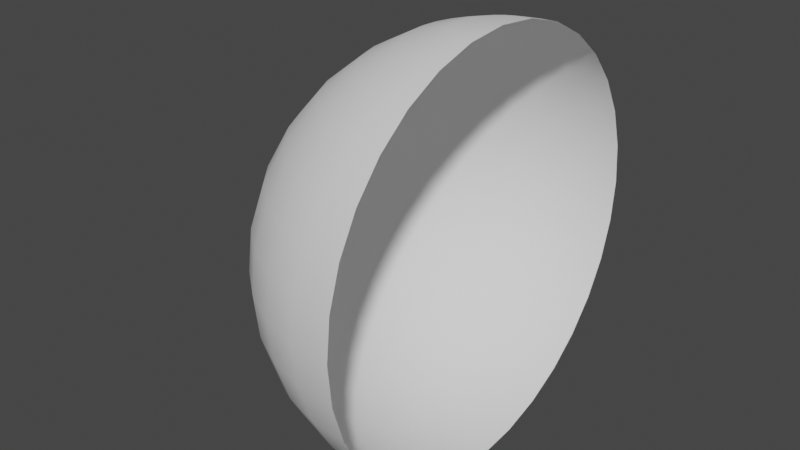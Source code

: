 # Source: Background.blend  (saved by Blender 2.90.8; exported with 4.5.12 LTS)
import bpy
from mathutils import Matrix  # noqa: F401  (used for matrix-valued properties, if any)

bpy.ops.wm.read_factory_settings(use_empty=True)
scene = bpy.context.scene
scene.name = 'Scene'

# ---- collections
col_collection = bpy.data.collections.new('Collection'); scene.collection.children.link(col_collection)

# ---- world
world_world = bpy.data.worlds.new('World'); scene.world = world_world
world_world.use_nodes = True; world_world.node_tree.nodes.clear()
_N = world_world.node_tree.nodes; _L = world_world.node_tree.links
n0 = _N.new('ShaderNodeOutputWorld'); n0.name = 'World Output'; n0.location = (300, 300)
n1 = _N.new('ShaderNodeBackground'); n1.name = 'Background'; n1.location = (10, 300)
n1.inputs[0].default_value = (0.05088, 0.05088, 0.05088, 1.0)
_L.new(n1.outputs[0], n0.inputs[0])
n0.is_active_output = True
world_world.color = (0.05088, 0.05088, 0.05088)
world_world.use_sun_shadow = False
world_world.sun_shadow_jitter_overblur = 0.0

# ---- meshes
me_sphere = bpy.data.meshes.new('Sphere')
me_sphere.from_pydata([(0.0, 8.639, 43.43), (0.0, 16.95, 40.91), (0.0, 24.6, 36.82), (0.0, 31.31, 31.31), (0.0, 36.82, 24.6), (0.0, 40.91, 16.95), (0.0, 43.43, 8.639), (0.0, 44.28, 3.343e-06), (0.0, 43.43, -8.639), (0.0, 24.6, -36.82), (0.0, -1.443e-05, -44.28), (-3.194e-07, -8.639, 43.43), (1.825e-06, -16.95, 40.91), (1.165e-06, -24.6, 36.82), (-1.144e-06, -31.31, 31.31), (-3.784e-06, -36.82, 24.6), (2.815e-06, -40.91, 16.95), (-3.784e-06, -43.43, 8.639), (-4.444e-06, -44.28, 3.343e-06), (-3.784e-06, -43.43, -8.639), (2.815e-06, -40.91, -16.95), (-3.784e-06, -36.82, -24.6), (-1.144e-06, -31.31, -31.31), (-4.844e-07, -24.6, -36.82), (1.755e-07, -16.95, -40.91), (1.755e-07, -8.639, -43.43), (-1.685, -8.473, 43.43), (-3.306, -16.62, 40.91), (-4.8, -24.13, 36.82), (-6.109, -30.71, 31.31), (-7.183, -36.11, 24.6), (-7.982, -40.13, 16.95), (-8.473, -42.6, 8.639), (-8.639, -43.43, 3.343e-06), (-8.473, -42.6, -8.639), (-7.982, -40.13, -16.95), (-7.183, -36.11, -24.6), (-6.109, -30.71, -31.31), (-4.8, -24.13, -36.82), (-3.306, -16.62, -40.91), (-1.685, -8.473, -43.43), (-3.306, -7.982, 43.43), (-6.485, -15.66, 40.91), (-9.415, -22.73, 36.82), (-11.98, -28.93, 31.31), (-14.09, -34.02, 24.6), (-15.66, -37.8, 16.95), (-16.62, -40.13, 8.639), (-16.95, -40.91, 3.343e-06), (-16.62, -40.13, -8.639), (-15.66, -37.8, -16.95), (-14.09, -34.02, -24.6), (-11.98, -28.93, -31.31), (-9.415, -22.73, -36.82), (-6.485, -15.66, -40.91), (-3.306, -7.982, -43.43), (-4.8, -7.183, 43.43), (-9.415, -14.09, 40.91), (-13.67, -20.46, 36.82), (-17.4, -26.04, 31.31), (-20.46, -30.62, 24.6), (-22.73, -34.02, 16.95), (-24.13, -36.11, 8.639), (-24.6, -36.82, 3.343e-06), (-24.13, -36.11, -8.639), (-22.73, -34.02, -16.95), (-20.46, -30.62, -24.6), (-17.4, -26.04, -31.31), (-13.67, -20.46, -36.82), (-9.415, -14.09, -40.91), (-4.8, -7.183, -43.43), (-1.02e-05, -2.463e-05, 44.28), (-6.109, -6.109, 43.43), (-11.98, -11.98, 40.91), (-17.4, -17.4, 36.82), (-22.14, -22.14, 31.31), (-26.04, -26.04, 24.6), (-28.93, -28.93, 16.95), (-30.71, -30.71, 8.639), (-31.31, -31.31, 3.343e-06), (-30.71, -30.71, -8.639), (-28.93, -28.93, -16.95), (-26.04, -26.04, -24.6), (-22.14, -22.14, -31.31), (-17.4, -17.4, -36.82), (-11.98, -11.98, -40.91), (-6.109, -6.109, -43.43), (-7.183, -4.8, 43.43), (-14.09, -9.415, 40.91), (-20.46, -13.67, 36.82), (-26.04, -17.4, 31.31), (-30.62, -20.46, 24.6), (-34.02, -22.73, 16.95), (-36.11, -24.13, 8.639), (-36.82, -24.6, 3.343e-06), (-36.11, -24.13, -8.639), (-34.02, -22.73, -16.95), (-30.62, -20.46, -24.6), (-26.04, -17.4, -31.31), (-20.46, -13.67, -36.82), (-14.09, -9.415, -40.91), (-7.183, -4.8, -43.43), (-7.982, -3.306, 43.43), (-15.66, -6.485, 40.91), (-22.73, -9.415, 36.82), (-28.93, -11.98, 31.31), (-34.02, -14.09, 24.6), (-37.8, -15.66, 16.95), (-40.13, -16.62, 8.639), (-40.91, -16.95, 3.343e-06), (-40.13, -16.62, -8.639), (-37.8, -15.66, -16.95), (-34.02, -14.09, -24.6), (-28.93, -11.98, -31.31), (-22.73, -9.415, -36.82), (-15.66, -6.485, -40.91), (-7.982, -3.306, -43.43), (-8.473, -1.685, 43.43), (-16.62, -3.306, 40.91), (-24.13, -4.8, 36.82), (-30.71, -6.109, 31.31), (-36.11, -7.183, 24.6), (-40.13, -7.982, 16.95), (-42.6, -8.473, 8.639), (-43.43, -8.639, 3.343e-06), (-42.6, -8.473, -8.639), (-40.13, -7.982, -16.95), (-36.11, -7.183, -24.6), (-30.71, -6.109, -31.31), (-24.13, -4.8, -36.82), (-16.62, -3.306, -40.91), (-8.473, -1.685, -43.43), (-8.639, -1.38e-05, 43.43), (-16.95, -1.249e-05, 40.91), (-24.6, -1.249e-05, 36.82), (-31.31, -8.196e-06, 31.31), (-36.82, -6.216e-06, 24.6), (-40.91, -1.413e-05, 16.95), (-43.43, -4.237e-06, 8.639), (-44.28, -6.216e-06, 3.343e-06), (-43.43, -4.237e-06, -8.639), (-40.91, -1.413e-05, -16.95), (-36.82, -6.216e-06, -24.6), (-31.31, -8.196e-06, -31.31), (-24.6, -1.15e-05, -36.82), (-16.95, -1.117e-05, -40.91), (-8.639, -1.397e-05, -43.43), (-8.473, 1.685, 43.43), (-16.62, 3.306, 40.91), (-24.13, 4.8, 36.82), (-30.71, 6.109, 31.31), (-36.11, 7.183, 24.6), (-40.13, 7.982, 16.95), (-42.6, 8.473, 8.639), (-43.43, 8.639, 3.343e-06), (-42.6, 8.473, -8.639), (-40.13, 7.982, -16.95), (-36.11, 7.183, -24.6), (-30.71, 6.109, -31.31), (-24.13, 4.8, -36.82), (-16.62, 3.306, -40.91), (-8.473, 1.685, -43.43), (-7.982, 3.306, 43.43), (-15.66, 6.485, 40.91), (-22.73, 9.415, 36.82), (-28.93, 11.98, 31.31), (-34.02, 14.09, 24.6), (-37.8, 15.66, 16.95), (-40.13, 16.62, 8.639), (-40.91, 16.95, 3.343e-06), (-40.13, 16.62, -8.639), (-37.8, 15.66, -16.95), (-34.02, 14.09, -24.6), (-28.93, 11.98, -31.31), (-22.73, 9.415, -36.82), (-15.66, 6.485, -40.91), (-7.982, 3.306, -43.43), (-7.183, 4.8, 43.43), (-14.09, 9.415, 40.91), (-20.46, 13.67, 36.82), (-26.04, 17.4, 31.31), (-30.62, 20.46, 24.6), (-34.02, 22.73, 16.95), (-36.11, 24.13, 8.639), (-36.82, 24.6, 3.343e-06), (-36.11, 24.13, -8.639), (-34.02, 22.73, -16.95), (-30.62, 20.46, -24.6), (-26.04, 17.4, -31.31), (-20.46, 13.67, -36.82), (-14.09, 9.415, -40.91), (-7.183, 4.8, -43.43), (-6.109, 6.109, 43.43), (-11.98, 11.98, 40.91), (-17.4, 17.4, 36.82), (-22.14, 22.14, 31.31), (-26.04, 26.04, 24.6), (-28.93, 28.93, 16.95), (-30.71, 30.71, 8.639), (-31.31, 31.31, 3.343e-06), (-30.71, 30.71, -8.639), (-28.93, 28.93, -16.95), (-26.04, 26.04, -24.6), (-22.14, 22.14, -31.31), (-17.4, 17.4, -36.82), (-11.98, 11.98, -40.91), (-6.109, 6.109, -43.43), (-4.8, 7.183, 43.43), (-9.415, 14.09, 40.91), (-13.67, 20.46, 36.82), (-17.4, 26.04, 31.31), (-20.46, 30.62, 24.6), (-22.73, 34.02, 16.95), (-24.13, 36.11, 8.639), (-24.6, 36.82, 3.343e-06), (-24.13, 36.11, -8.639), (-22.73, 34.02, -16.95), (-20.46, 30.62, -24.6), (-17.4, 26.04, -31.31), (-13.67, 20.46, -36.82), (-9.415, 14.09, -40.91), (-4.8, 7.183, -43.43), (-3.306, 7.982, 43.43), (-6.485, 15.66, 40.91), (-9.415, 22.73, 36.82), (-11.98, 28.93, 31.31), (-14.09, 34.02, 24.6), (-15.66, 37.8, 16.95), (-16.62, 40.13, 8.639), (-16.95, 40.91, 3.343e-06), (-16.62, 40.13, -8.639), (-15.66, 37.8, -16.95), (-14.09, 34.02, -24.6), (-11.98, 28.93, -31.31), (-9.415, 22.73, -36.82), (-6.485, 15.66, -40.91), (-3.306, 7.982, -43.43), (-1.685, 8.473, 43.43), (-3.306, 16.62, 40.91), (-4.8, 24.13, 36.82), (-6.109, 30.71, 31.31), (-7.183, 36.11, 24.6), (-7.982, 40.13, 16.95), (-8.473, 42.6, 8.639), (-8.639, 43.43, 3.343e-06), (-8.473, 42.6, -8.639), (-7.982, 40.13, -16.95), (-7.183, 36.11, -24.6), (-6.109, 30.71, -31.31), (-4.8, 24.13, -36.82), (-3.306, 16.62, -40.91), (-1.685, 8.473, -43.43), (2.815e-06, 40.91, -16.95), (1.205e-05, 36.82, -24.6), (6.774e-06, 31.31, -31.31), (3.475e-06, 16.95, -40.91), (6.705e-07, 8.639, -43.43)], [], [(10, 40, 25), (19, 34, 33, 18), (12, 27, 26, 11), (20, 35, 34, 19), (13, 28, 27, 12), (21, 36, 35, 20), (14, 29, 28, 13), (22, 37, 36, 21), (15, 30, 29, 14), (23, 38, 37, 22), (16, 31, 30, 15), (24, 39, 38, 23), (17, 32, 31, 16), (25, 40, 39, 24), (18, 33, 32, 17), (11, 26, 71), (38, 53, 52, 37), (31, 46, 45, 30), (39, 54, 53, 38), (32, 47, 46, 31), (40, 55, 54, 39), (33, 48, 47, 32), (26, 41, 71), (10, 55, 40), (34, 49, 48, 33), (27, 42, 41, 26), (35, 50, 49, 34), (28, 43, 42, 27), (36, 51, 50, 35), (29, 44, 43, 28), (37, 52, 51, 36), (30, 45, 44, 29), (42, 57, 56, 41), (50, 65, 64, 49), (43, 58, 57, 42), (51, 66, 65, 50), (44, 59, 58, 43), (52, 67, 66, 51), (45, 60, 59, 44), (53, 68, 67, 52), (46, 61, 60, 45), (54, 69, 68, 53), (47, 62, 61, 46), (55, 70, 69, 54), (48, 63, 62, 47), (41, 56, 71), (10, 70, 55), (49, 64, 63, 48), (61, 77, 76, 60), (69, 85, 84, 68), (62, 78, 77, 61), (70, 86, 85, 69), (63, 79, 78, 62), (56, 72, 71), (10, 86, 70), (64, 80, 79, 63), (57, 73, 72, 56), (65, 81, 80, 64), (58, 74, 73, 57), (66, 82, 81, 65), (59, 75, 74, 58), (67, 83, 82, 66), (60, 76, 75, 59), (68, 84, 83, 67), (81, 96, 95, 80), (74, 89, 88, 73), (82, 97, 96, 81), (75, 90, 89, 74), (83, 98, 97, 82), (76, 91, 90, 75), (84, 99, 98, 83), (77, 92, 91, 76), (85, 100, 99, 84), (78, 93, 92, 77), (86, 101, 100, 85), (79, 94, 93, 78), (72, 87, 71), (10, 101, 86), (80, 95, 94, 79), (73, 88, 87, 72), (100, 115, 114, 99), (93, 108, 107, 92), (101, 116, 115, 100), (94, 109, 108, 93), (87, 102, 71), (10, 116, 101), (95, 110, 109, 94), (88, 103, 102, 87), (96, 111, 110, 95), (89, 104, 103, 88), (97, 112, 111, 96), (90, 105, 104, 89), (98, 113, 112, 97), (91, 106, 105, 90), (99, 114, 113, 98), (92, 107, 106, 91), (104, 119, 118, 103), (112, 127, 126, 111), (105, 120, 119, 104), (113, 128, 127, 112), (106, 121, 120, 105), (114, 129, 128, 113), (107, 122, 121, 106), (115, 130, 129, 114), (108, 123, 122, 107), (116, 131, 130, 115), (109, 124, 123, 108), (102, 117, 71), (10, 131, 116), (110, 125, 124, 109), (103, 118, 117, 102), (111, 126, 125, 110), (123, 138, 137, 122), (131, 146, 145, 130), (124, 139, 138, 123), (117, 132, 71), (10, 146, 131), (125, 140, 139, 124), (118, 133, 132, 117), (126, 141, 140, 125), (119, 134, 133, 118), (127, 142, 141, 126), (120, 135, 134, 119), (128, 143, 142, 127), (121, 136, 135, 120), (129, 144, 143, 128), (122, 137, 136, 121), (130, 145, 144, 129), (142, 157, 156, 141), (135, 150, 149, 134), (143, 158, 157, 142), (136, 151, 150, 135), (144, 159, 158, 143), (137, 152, 151, 136), (145, 160, 159, 144), (138, 153, 152, 137), (146, 161, 160, 145), (139, 154, 153, 138), (132, 147, 71), (10, 161, 146), (140, 155, 154, 139), (133, 148, 147, 132), (141, 156, 155, 140), (134, 149, 148, 133), (161, 176, 175, 160), (154, 169, 168, 153), (147, 162, 71), (10, 176, 161), (155, 170, 169, 154), (148, 163, 162, 147), (156, 171, 170, 155), (149, 164, 163, 148), (157, 172, 171, 156), (150, 165, 164, 149), (158, 173, 172, 157), (151, 166, 165, 150), (159, 174, 173, 158), (152, 167, 166, 151), (160, 175, 174, 159), (153, 168, 167, 152), (173, 188, 187, 172), (166, 181, 180, 165), (174, 189, 188, 173), (167, 182, 181, 166), (175, 190, 189, 174), (168, 183, 182, 167), (176, 191, 190, 175), (169, 184, 183, 168), (162, 177, 71), (10, 191, 176), (170, 185, 184, 169), (163, 178, 177, 162), (171, 186, 185, 170), (164, 179, 178, 163), (172, 187, 186, 171), (165, 180, 179, 164), (177, 192, 71), (10, 206, 191), (185, 200, 199, 184), (178, 193, 192, 177), (186, 201, 200, 185), (179, 194, 193, 178), (187, 202, 201, 186), (180, 195, 194, 179), (188, 203, 202, 187), (181, 196, 195, 180), (189, 204, 203, 188), (182, 197, 196, 181), (190, 205, 204, 189), (183, 198, 197, 182), (191, 206, 205, 190), (184, 199, 198, 183), (196, 211, 210, 195), (204, 219, 218, 203), (197, 212, 211, 196), (205, 220, 219, 204), (198, 213, 212, 197), (206, 221, 220, 205), (199, 214, 213, 198), (192, 207, 71), (10, 221, 206), (200, 215, 214, 199), (193, 208, 207, 192), (201, 216, 215, 200), (194, 209, 208, 193), (202, 217, 216, 201), (195, 210, 209, 194), (203, 218, 217, 202), (215, 230, 229, 214), (208, 223, 222, 207), (216, 231, 230, 215), (209, 224, 223, 208), (217, 232, 231, 216), (210, 225, 224, 209), (218, 233, 232, 217), (211, 226, 225, 210), (219, 234, 233, 218), (212, 227, 226, 211), (220, 235, 234, 219), (213, 228, 227, 212), (221, 236, 235, 220), (214, 229, 228, 213), (207, 222, 71), (10, 236, 221), (234, 249, 248, 233), (227, 242, 241, 226), (235, 250, 249, 234), (228, 243, 242, 227), (236, 251, 250, 235), (229, 244, 243, 228), (222, 237, 71), (10, 251, 236), (230, 245, 244, 229), (223, 238, 237, 222), (231, 246, 245, 230), (224, 239, 238, 223), (232, 247, 246, 231), (225, 240, 239, 224), (233, 248, 247, 232), (226, 241, 240, 225), (238, 1, 0, 237), (246, 252, 8, 245), (239, 2, 1, 238), (247, 253, 252, 246), (240, 3, 2, 239), (248, 254, 253, 247), (241, 4, 3, 240), (249, 9, 254, 248), (242, 5, 4, 241), (250, 255, 9, 249), (243, 6, 5, 242), (251, 256, 255, 250), (244, 7, 6, 243), (237, 0, 71), (10, 256, 251), (245, 8, 7, 244)])
me_sphere.polygons.foreach_set('use_smooth', [True] * 256)
_uv = me_sphere.uv_layers.new(name='UVMap')
_uv.uv.foreach_set('vector', [0.2344, 0.0, 0.2188, 0.0625, 0.25, 0.0625, 0.25, 0.4375, 0.2187, 0.4375, 0.2187, 0.5, 0.25, 0.5, 0.25, 0.875, 0.2188, 0.875, 0.2188, 0.9375, 0.25, 0.9375, 0.25, 0.375, 0.2188, 0.375, 0.2187, 0.4375, 0.25, 0.4375, 0.25, 0.8125, 0.2188, 0.8125, 0.2188, 0.875, 0.25, 0.875, 0.25, 0.3125, 0.2187, 0.3125, 0.2188, 0.375, 0.25, 0.375, 0.25, 0.75, 0.2187, 0.75, 0.2188, 0.8125, 0.25, 0.8125, 0.25, 0.25, 0.2187, 0.25, 0.2187, 0.3125, 0.25, 0.3125, 0.25, 0.6875, 0.2187, 0.6875, 0.2187, 0.75, 0.25, 0.75, 0.25, 0.1875, 0.2188, 0.1875, 0.2187, 0.25, 0.25, 0.25, 0.25, 0.625, 0.2188, 0.625, 0.2187, 0.6875, 0.25, 0.6875, 0.25, 0.125, 0.2188, 0.125, 0.2188, 0.1875, 0.25, 0.1875, 0.25, 0.5625, 0.2187, 0.5625, 0.2188, 0.625, 0.25, 0.625, 0.25, 0.0625, 0.2188, 0.0625, 0.2188, 0.125, 0.25, 0.125, 0.25, 0.5, 0.2187, 0.5, 0.2187, 0.5625, 0.25, 0.5625, 0.25, 0.9375, 0.2188, 0.9375, 0.2344, 1.0, 0.2188, 0.1875, 0.1875, 0.1875, 0.1875, 0.25, 0.2187, 0.25, 0.2188, 0.625, 0.1875, 0.625, 0.1875, 0.6875, 0.2187, 0.6875, 0.2188, 0.125, 0.1875, 0.125, 0.1875, 0.1875, 0.2188, 0.1875, 0.2187, 0.5625, 0.1875, 0.5625, 0.1875, 0.625, 0.2188, 0.625, 0.2188, 0.0625, 0.1875, 0.0625, 0.1875, 0.125, 0.2188, 0.125, 0.2187, 0.5, 0.1875, 0.5, 0.1875, 0.5625, 0.2187, 0.5625, 0.2188, 0.9375, 0.1875, 0.9375, 0.2031, 1.0, 0.2031, 0.0, 0.1875, 0.0625, 0.2188, 0.0625, 0.2187, 0.4375, 0.1875, 0.4375, 0.1875, 0.5, 0.2187, 0.5, 0.2188, 0.875, 0.1875, 0.875, 0.1875, 0.9375, 0.2188, 0.9375, 0.2188, 0.375, 0.1875, 0.375, 0.1875, 0.4375, 0.2187, 0.4375, 0.2188, 0.8125, 0.1875, 0.8125, 0.1875, 0.875, 0.2188, 0.875, 0.2187, 0.3125, 0.1875, 0.3125, 0.1875, 0.375, 0.2188, 0.375, 0.2187, 0.75, 0.1875, 0.75, 0.1875, 0.8125, 0.2188, 0.8125, 0.2187, 0.25, 0.1875, 0.25, 0.1875, 0.3125, 0.2187, 0.3125, 0.2187, 0.6875, 0.1875, 0.6875, 0.1875, 0.75, 0.2187, 0.75, 0.1875, 0.875, 0.1563, 0.875, 0.1563, 0.9375, 0.1875, 0.9375, 0.1875, 0.375, 0.1563, 0.375, 0.1562, 0.4375, 0.1875, 0.4375, 0.1875, 0.8125, 0.1563, 0.8125, 0.1563, 0.875, 0.1875, 0.875, 0.1875, 0.3125, 0.1562, 0.3125, 0.1563, 0.375, 0.1875, 0.375, 0.1875, 0.75, 0.1563, 0.75, 0.1563, 0.8125, 0.1875, 0.8125, 0.1875, 0.25, 0.1563, 0.25, 0.1562, 0.3125, 0.1875, 0.3125, 0.1875, 0.6875, 0.1562, 0.6875, 0.1563, 0.75, 0.1875, 0.75, 0.1875, 0.1875, 0.1563, 0.1875, 0.1563, 0.25, 0.1875, 0.25, 0.1875, 0.625, 0.1563, 0.625, 0.1562, 0.6875, 0.1875, 0.6875, 0.1875, 0.125, 0.1563, 0.125, 0.1563, 0.1875, 0.1875, 0.1875, 0.1875, 0.5625, 0.1562, 0.5625, 0.1563, 0.625, 0.1875, 0.625, 0.1875, 0.0625, 0.1563, 0.0625, 0.1563, 0.125, 0.1875, 0.125, 0.1875, 0.5, 0.1562, 0.5, 0.1562, 0.5625, 0.1875, 0.5625, 0.1875, 0.9375, 0.1563, 0.9375, 0.1719, 1.0, 0.1719, 0.0, 0.1563, 0.0625, 0.1875, 0.0625, 0.1875, 0.4375, 0.1562, 0.4375, 0.1562, 0.5, 0.1875, 0.5, 0.1563, 0.625, 0.125, 0.625, 0.125, 0.6875, 0.1562, 0.6875, 0.1563, 0.125, 0.125, 0.125, 0.125, 0.1875, 0.1563, 0.1875, 0.1562, 0.5625, 0.125, 0.5625, 0.125, 0.625, 0.1563, 0.625, 0.1563, 0.0625, 0.125, 0.0625, 0.125, 0.125, 0.1563, 0.125, 0.1562, 0.5, 0.125, 0.5, 0.125, 0.5625, 0.1562, 0.5625, 0.1563, 0.9375, 0.125, 0.9375, 0.1406, 1.0, 0.1406, 0.0, 0.125, 0.0625, 0.1563, 0.0625, 0.1562, 0.4375, 0.125, 0.4375, 0.125, 0.5, 0.1562, 0.5, 0.1563, 0.875, 0.125, 0.875, 0.125, 0.9375, 0.1563, 0.9375, 0.1563, 0.375, 0.125, 0.375, 0.125, 0.4375, 0.1562, 0.4375, 0.1563, 0.8125, 0.125, 0.8125, 0.125, 0.875, 0.1563, 0.875, 0.1562, 0.3125, 0.125, 0.3125, 0.125, 0.375, 0.1563, 0.375, 0.1563, 0.75, 0.125, 0.75, 0.125, 0.8125, 0.1563, 0.8125, 0.1563, 0.25, 0.125, 0.25, 0.125, 0.3125, 0.1562, 0.3125, 0.1562, 0.6875, 0.125, 0.6875, 0.125, 0.75, 0.1563, 0.75, 0.1563, 0.1875, 0.125, 0.1875, 0.125, 0.25, 0.1563, 0.25, 0.125, 0.375, 0.09375, 0.375, 0.09375, 0.4375, 0.125, 0.4375, 0.125, 0.8125, 0.09375, 0.8125, 0.09375, 0.875, 0.125, 0.875, 0.125, 0.3125, 0.09375, 0.3125, 0.09375, 0.375, 0.125, 0.375, 0.125, 0.75, 0.09375, 0.75, 0.09375, 0.8125, 0.125, 0.8125, 0.125, 0.25, 0.09375, 0.25, 0.09375, 0.3125, 0.125, 0.3125, 0.125, 0.6875, 0.09375, 0.6875, 0.09375, 0.75, 0.125, 0.75, 0.125, 0.1875, 0.09375, 0.1875, 0.09375, 0.25, 0.125, 0.25, 0.125, 0.625, 0.09375, 0.625, 0.09375, 0.6875, 0.125, 0.6875, 0.125, 0.125, 0.09375, 0.125, 0.09375, 0.1875, 0.125, 0.1875, 0.125, 0.5625, 0.09375, 0.5625, 0.09375, 0.625, 0.125, 0.625, 0.125, 0.0625, 0.09375, 0.0625, 0.09375, 0.125, 0.125, 0.125, 0.125, 0.5, 0.09375, 0.5, 0.09375, 0.5625, 0.125, 0.5625, 0.125, 0.9375, 0.09375, 0.9375, 0.1094, 1.0, 0.1094, 0.0, 0.09375, 0.0625, 0.125, 0.0625, 0.125, 0.4375, 0.09375, 0.4375, 0.09375, 0.5, 0.125, 0.5, 0.125, 0.875, 0.09375, 0.875, 0.09375, 0.9375, 0.125, 0.9375, 0.09375, 0.125, 0.0625, 0.125, 0.0625, 0.1875, 0.09375, 0.1875, 0.09375, 0.5625, 0.0625, 0.5625, 0.0625, 0.625, 0.09375, 0.625, 0.09375, 0.0625, 0.0625, 0.0625, 0.0625, 0.125, 0.09375, 0.125, 0.09375, 0.5, 0.0625, 0.5, 0.0625, 0.5625, 0.09375, 0.5625, 0.09375, 0.9375, 0.0625, 0.9375, 0.07813, 1.0, 0.07813, 0.0, 0.0625, 0.0625, 0.09375, 0.0625, 0.09375, 0.4375, 0.0625, 0.4375, 0.0625, 0.5, 0.09375, 0.5, 0.09375, 0.875, 0.0625, 0.875, 0.0625, 0.9375, 0.09375, 0.9375, 0.09375, 0.375, 0.0625, 0.375, 0.0625, 0.4375, 0.09375, 0.4375, 0.09375, 0.8125, 0.0625, 0.8125, 0.0625, 0.875, 0.09375, 0.875, 0.09375, 0.3125, 0.0625, 0.3125, 0.0625, 0.375, 0.09375, 0.375, 0.09375, 0.75, 0.0625, 0.75, 0.0625, 0.8125, 0.09375, 0.8125, 0.09375, 0.25, 0.0625, 0.25, 0.0625, 0.3125, 0.09375, 0.3125, 0.09375, 0.6875, 0.0625, 0.6875, 0.0625, 0.75, 0.09375, 0.75, 0.09375, 0.1875, 0.0625, 0.1875, 0.0625, 0.25, 0.09375, 0.25, 0.09375, 0.625, 0.0625, 0.625, 0.0625, 0.6875, 0.09375, 0.6875, 0.0625, 0.8125, 0.03125, 0.8125, 0.03125, 0.875, 0.0625, 0.875, 0.0625, 0.3125, 0.03125, 0.3125, 0.03125, 0.375, 0.0625, 0.375, 0.0625, 0.75, 0.03125, 0.75, 0.03125, 0.8125, 0.0625, 0.8125, 0.0625, 0.25, 0.03125, 0.25, 0.03125, 0.3125, 0.0625, 0.3125, 0.0625, 0.6875, 0.03125, 0.6875, 0.03125, 0.75, 0.0625, 0.75, 0.0625, 0.1875, 0.03125, 0.1875, 0.03125, 0.25, 0.0625, 0.25, 0.0625, 0.625, 0.03125, 0.625, 0.03125, 0.6875, 0.0625, 0.6875, 0.0625, 0.125, 0.03125, 0.125, 0.03125, 0.1875, 0.0625, 0.1875, 0.0625, 0.5625, 0.03125, 0.5625, 0.03125, 0.625, 0.0625, 0.625, 0.0625, 0.0625, 0.03125, 0.0625, 0.03125, 0.125, 0.0625, 0.125, 0.0625, 0.5, 0.03125, 0.5, 0.03125, 0.5625, 0.0625, 0.5625, 0.0625, 0.9375, 0.03125, 0.9375, 0.04688, 1.0, 0.04688, 0.0, 0.03125, 0.0625, 0.0625, 0.0625, 0.0625, 0.4375, 0.03125, 0.4375, 0.03125, 0.5, 0.0625, 0.5, 0.0625, 0.875, 0.03125, 0.875, 0.03125, 0.9375, 0.0625, 0.9375, 0.0625, 0.375, 0.03125, 0.375, 0.03125, 0.4375, 0.0625, 0.4375, 0.03125, 0.5625, 0.0, 0.5625, 5.96e-08, 0.625, 0.03125, 0.625, 0.03125, 0.0625, 2.384e-07, 0.0625, 8.941e-08, 0.125, 0.03125, 0.125, 0.03125, 0.5, 0.0, 0.5, 0.0, 0.5625, 0.03125, 0.5625, 0.03125, 0.9375, 2.384e-07, 0.9375, 0.01563, 1.0, 0.01563, 0.0, 2.384e-07, 0.0625, 0.03125, 0.0625, 0.03125, 0.4375, 0.0, 0.4375, 0.0, 0.5, 0.03125, 0.5, 0.03125, 0.875, 8.941e-08, 0.875, 2.384e-07, 0.9375, 0.03125, 0.9375, 0.03125, 0.375, 5.96e-08, 0.375, 0.0, 0.4375, 0.03125, 0.4375, 0.03125, 0.8125, 5.96e-08, 0.8125, 8.941e-08, 0.875, 0.03125, 0.875, 0.03125, 0.3125, 0.0, 0.3125, 5.96e-08, 0.375, 0.03125, 0.375, 0.03125, 0.75, 0.0, 0.75, 5.96e-08, 0.8125, 0.03125, 0.8125, 0.03125, 0.25, 0.0, 0.25, 0.0, 0.3125, 0.03125, 0.3125, 0.03125, 0.6875, 0.0, 0.6875, 0.0, 0.75, 0.03125, 0.75, 0.03125, 0.1875, 5.96e-08, 0.1875, 0.0, 0.25, 0.03125, 0.25, 0.03125, 0.625, 5.96e-08, 0.625, 0.0, 0.6875, 0.03125, 0.6875, 0.03125, 0.125, 8.941e-08, 0.125, 5.96e-08, 0.1875, 0.03125, 0.1875, 1.0, 0.3125, 0.9688, 0.3125, 0.9688, 0.375, 1.0, 0.375, 1.0, 0.75, 0.9688, 0.75, 0.9688, 0.8125, 1.0, 0.8125, 1.0, 0.25, 0.9688, 0.25, 0.9688, 0.3125, 1.0, 0.3125, 1.0, 0.6875, 0.9688, 0.6875, 0.9688, 0.75, 1.0, 0.75, 1.0, 0.1875, 0.9688, 0.1875, 0.9688, 0.25, 1.0, 0.25, 1.0, 0.625, 0.9688, 0.625, 0.9688, 0.6875, 1.0, 0.6875, 1.0, 0.125, 0.9688, 0.125, 0.9688, 0.1875, 1.0, 0.1875, 1.0, 0.5625, 0.9688, 0.5625, 0.9688, 0.625, 1.0, 0.625, 1.0, 0.0625, 0.9688, 0.0625, 0.9688, 0.125, 1.0, 0.125, 1.0, 0.5, 0.9688, 0.5, 0.9688, 0.5625, 1.0, 0.5625, 1.0, 0.9375, 0.9688, 0.9375, 0.9844, 1.0, 0.9844, 0.0, 0.9688, 0.0625, 1.0, 0.0625, 1.0, 0.4375, 0.9688, 0.4375, 0.9688, 0.5, 1.0, 0.5, 1.0, 0.875, 0.9688, 0.875, 0.9688, 0.9375, 1.0, 0.9375, 1.0, 0.375, 0.9688, 0.375, 0.9688, 0.4375, 1.0, 0.4375, 1.0, 0.8125, 0.9688, 0.8125, 0.9688, 0.875, 1.0, 0.875, 0.9688, 0.0625, 0.9375, 0.0625, 0.9375, 0.125, 0.9688, 0.125, 0.9688, 0.5, 0.9375, 0.5, 0.9375, 0.5625, 0.9688, 0.5625, 0.9688, 0.9375, 0.9375, 0.9375, 0.9531, 1.0, 0.9531, 0.0, 0.9375, 0.0625, 0.9688, 0.0625, 0.9688, 0.4375, 0.9375, 0.4375, 0.9375, 0.5, 0.9688, 0.5, 0.9688, 0.875, 0.9375, 0.875, 0.9375, 0.9375, 0.9688, 0.9375, 0.9688, 0.375, 0.9375, 0.375, 0.9375, 0.4375, 0.9688, 0.4375, 0.9688, 0.8125, 0.9375, 0.8125, 0.9375, 0.875, 0.9688, 0.875, 0.9688, 0.3125, 0.9375, 0.3125, 0.9375, 0.375, 0.9688, 0.375, 0.9688, 0.75, 0.9375, 0.75, 0.9375, 0.8125, 0.9688, 0.8125, 0.9688, 0.25, 0.9375, 0.25, 0.9375, 0.3125, 0.9688, 0.3125, 0.9688, 0.6875, 0.9375, 0.6875, 0.9375, 0.75, 0.9688, 0.75, 0.9688, 0.1875, 0.9375, 0.1875, 0.9375, 0.25, 0.9688, 0.25, 0.9688, 0.625, 0.9375, 0.625, 0.9375, 0.6875, 0.9688, 0.6875, 0.9688, 0.125, 0.9375, 0.125, 0.9375, 0.1875, 0.9688, 0.1875, 0.9688, 0.5625, 0.9375, 0.5625, 0.9375, 0.625, 0.9688, 0.625, 0.9375, 0.25, 0.9062, 0.25, 0.9062, 0.3125, 0.9375, 0.3125, 0.9375, 0.6875, 0.9062, 0.6875, 0.9062, 0.75, 0.9375, 0.75, 0.9375, 0.1875, 0.9062, 0.1875, 0.9062, 0.25, 0.9375, 0.25, 0.9375, 0.625, 0.9062, 0.625, 0.9062, 0.6875, 0.9375, 0.6875, 0.9375, 0.125, 0.9063, 0.125, 0.9062, 0.1875, 0.9375, 0.1875, 0.9375, 0.5625, 0.9062, 0.5625, 0.9062, 0.625, 0.9375, 0.625, 0.9375, 0.0625, 0.9063, 0.0625, 0.9063, 0.125, 0.9375, 0.125, 0.9375, 0.5, 0.9062, 0.5, 0.9062, 0.5625, 0.9375, 0.5625, 0.9375, 0.9375, 0.9063, 0.9375, 0.9219, 1.0, 0.9219, 0.0, 0.9063, 0.0625, 0.9375, 0.0625, 0.9375, 0.4375, 0.9062, 0.4375, 0.9062, 0.5, 0.9375, 0.5, 0.9375, 0.875, 0.9063, 0.875, 0.9063, 0.9375, 0.9375, 0.9375, 0.9375, 0.375, 0.9062, 0.375, 0.9062, 0.4375, 0.9375, 0.4375, 0.9375, 0.8125, 0.9062, 0.8125, 0.9063, 0.875, 0.9375, 0.875, 0.9375, 0.3125, 0.9062, 0.3125, 0.9062, 0.375, 0.9375, 0.375, 0.9375, 0.75, 0.9062, 0.75, 0.9062, 0.8125, 0.9375, 0.8125, 0.9063, 0.9375, 0.875, 0.9375, 0.8906, 1.0, 0.8906, 0.0, 0.875, 0.0625, 0.9063, 0.0625, 0.9062, 0.4375, 0.875, 0.4375, 0.875, 0.5, 0.9062, 0.5, 0.9063, 0.875, 0.875, 0.875, 0.875, 0.9375, 0.9063, 0.9375, 0.9062, 0.375, 0.875, 0.375, 0.875, 0.4375, 0.9062, 0.4375, 0.9062, 0.8125, 0.875, 0.8125, 0.875, 0.875, 0.9063, 0.875, 0.9062, 0.3125, 0.875, 0.3125, 0.875, 0.375, 0.9062, 0.375, 0.9062, 0.75, 0.875, 0.75, 0.875, 0.8125, 0.9062, 0.8125, 0.9062, 0.25, 0.875, 0.25, 0.875, 0.3125, 0.9062, 0.3125, 0.9062, 0.6875, 0.875, 0.6875, 0.875, 0.75, 0.9062, 0.75, 0.9062, 0.1875, 0.875, 0.1875, 0.875, 0.25, 0.9062, 0.25, 0.9062, 0.625, 0.875, 0.625, 0.875, 0.6875, 0.9062, 0.6875, 0.9063, 0.125, 0.875, 0.125, 0.875, 0.1875, 0.9062, 0.1875, 0.9062, 0.5625, 0.875, 0.5625, 0.875, 0.625, 0.9062, 0.625, 0.9063, 0.0625, 0.875, 0.0625, 0.875, 0.125, 0.9063, 0.125, 0.9062, 0.5, 0.875, 0.5, 0.875, 0.5625, 0.9062, 0.5625, 0.875, 0.6875, 0.8438, 0.6875, 0.8438, 0.75, 0.875, 0.75, 0.875, 0.1875, 0.8438, 0.1875, 0.8438, 0.25, 0.875, 0.25, 0.875, 0.625, 0.8438, 0.625, 0.8438, 0.6875, 0.875, 0.6875, 0.875, 0.125, 0.8438, 0.125, 0.8438, 0.1875, 0.875, 0.1875, 0.875, 0.5625, 0.8438, 0.5625, 0.8438, 0.625, 0.875, 0.625, 0.875, 0.0625, 0.8438, 0.0625, 0.8438, 0.125, 0.875, 0.125, 0.875, 0.5, 0.8438, 0.5, 0.8438, 0.5625, 0.875, 0.5625, 0.875, 0.9375, 0.8438, 0.9375, 0.8594, 1.0, 0.8594, 0.0, 0.8438, 0.0625, 0.875, 0.0625, 0.875, 0.4375, 0.8438, 0.4375, 0.8438, 0.5, 0.875, 0.5, 0.875, 0.875, 0.8438, 0.875, 0.8438, 0.9375, 0.875, 0.9375, 0.875, 0.375, 0.8438, 0.375, 0.8438, 0.4375, 0.875, 0.4375, 0.875, 0.8125, 0.8438, 0.8125, 0.8438, 0.875, 0.875, 0.875, 0.875, 0.3125, 0.8438, 0.3125, 0.8438, 0.375, 0.875, 0.375, 0.875, 0.75, 0.8438, 0.75, 0.8438, 0.8125, 0.875, 0.8125, 0.875, 0.25, 0.8438, 0.25, 0.8438, 0.3125, 0.875, 0.3125, 0.8438, 0.4375, 0.8125, 0.4375, 0.8125, 0.5, 0.8438, 0.5, 0.8438, 0.875, 0.8125, 0.875, 0.8125, 0.9375, 0.8438, 0.9375, 0.8438, 0.375, 0.8125, 0.375, 0.8125, 0.4375, 0.8438, 0.4375, 0.8438, 0.8125, 0.8125, 0.8125, 0.8125, 0.875, 0.8438, 0.875, 0.8438, 0.3125, 0.8125, 0.3125, 0.8125, 0.375, 0.8438, 0.375, 0.8438, 0.75, 0.8125, 0.75, 0.8125, 0.8125, 0.8438, 0.8125, 0.8438, 0.25, 0.8125, 0.25, 0.8125, 0.3125, 0.8438, 0.3125, 0.8438, 0.6875, 0.8125, 0.6875, 0.8125, 0.75, 0.8438, 0.75, 0.8438, 0.1875, 0.8125, 0.1875, 0.8125, 0.25, 0.8438, 0.25, 0.8438, 0.625, 0.8125, 0.625, 0.8125, 0.6875, 0.8438, 0.6875, 0.8438, 0.125, 0.8125, 0.125, 0.8125, 0.1875, 0.8438, 0.1875, 0.8438, 0.5625, 0.8125, 0.5625, 0.8125, 0.625, 0.8438, 0.625, 0.8438, 0.0625, 0.8125, 0.0625, 0.8125, 0.125, 0.8438, 0.125, 0.8438, 0.5, 0.8125, 0.5, 0.8125, 0.5625, 0.8438, 0.5625, 0.8438, 0.9375, 0.8125, 0.9375, 0.8281, 1.0, 0.8281, 0.0, 0.8125, 0.0625, 0.8438, 0.0625, 0.8125, 0.1875, 0.7812, 0.1875, 0.7812, 0.25, 0.8125, 0.25, 0.8125, 0.625, 0.7812, 0.625, 0.7812, 0.6875, 0.8125, 0.6875, 0.8125, 0.125, 0.7812, 0.125, 0.7812, 0.1875, 0.8125, 0.1875, 0.8125, 0.5625, 0.7812, 0.5625, 0.7812, 0.625, 0.8125, 0.625, 0.8125, 0.0625, 0.7812, 0.0625, 0.7812, 0.125, 0.8125, 0.125, 0.8125, 0.5, 0.7812, 0.5, 0.7812, 0.5625, 0.8125, 0.5625, 0.8125, 0.9375, 0.7812, 0.9375, 0.7969, 1.0, 0.7969, 0.0, 0.7812, 0.0625, 0.8125, 0.0625, 0.8125, 0.4375, 0.7812, 0.4375, 0.7812, 0.5, 0.8125, 0.5, 0.8125, 0.875, 0.7812, 0.875, 0.7812, 0.9375, 0.8125, 0.9375, 0.8125, 0.375, 0.7812, 0.375, 0.7812, 0.4375, 0.8125, 0.4375, 0.8125, 0.8125, 0.7812, 0.8125, 0.7812, 0.875, 0.8125, 0.875, 0.8125, 0.3125, 0.7812, 0.3125, 0.7812, 0.375, 0.8125, 0.375, 0.8125, 0.75, 0.7812, 0.75, 0.7812, 0.8125, 0.8125, 0.8125, 0.8125, 0.25, 0.7812, 0.25, 0.7812, 0.3125, 0.8125, 0.3125, 0.8125, 0.6875, 0.7812, 0.6875, 0.7812, 0.75, 0.8125, 0.75, 0.7812, 0.875, 0.75, 0.875, 0.75, 0.9375, 0.7812, 0.9375, 0.7812, 0.375, 0.75, 0.375, 0.75, 0.4375, 0.7812, 0.4375, 0.7812, 0.8125, 0.75, 0.8125, 0.75, 0.875, 0.7812, 0.875, 0.7812, 0.3125, 0.75, 0.3125, 0.75, 0.375, 0.7812, 0.375, 0.7812, 0.75, 0.75, 0.75, 0.75, 0.8125, 0.7812, 0.8125, 0.7812, 0.25, 0.75, 0.25, 0.75, 0.3125, 0.7812, 0.3125, 0.7812, 0.6875, 0.75, 0.6875, 0.75, 0.75, 0.7812, 0.75, 0.7812, 0.1875, 0.75, 0.1875, 0.75, 0.25, 0.7812, 0.25, 0.7812, 0.625, 0.75, 0.625, 0.75, 0.6875, 0.7812, 0.6875, 0.7812, 0.125, 0.75, 0.125, 0.75, 0.1875, 0.7812, 0.1875, 0.7812, 0.5625, 0.75, 0.5625, 0.75, 0.625, 0.7812, 0.625, 0.7812, 0.0625, 0.75, 0.0625, 0.75, 0.125, 0.7812, 0.125, 0.7812, 0.5, 0.75, 0.5, 0.75, 0.5625, 0.7812, 0.5625, 0.7812, 0.9375, 0.75, 0.9375, 0.7656, 1.0, 0.7656, 0.0, 0.75, 0.0625, 0.7812, 0.0625, 0.7812, 0.4375, 0.75, 0.4375, 0.75, 0.5, 0.7812, 0.5])
me_sphere.use_remesh_fix_poles = True
me_sphere.use_remesh_preserve_attributes = False
me_sphere.use_mirror_vertex_groups = False
me_sphere.update()

# ---- objects
ob_sphere = bpy.data.objects.new('Sphere', me_sphere)

# ---- transforms, parenting, visibility, modifiers, constraints
ob_sphere.location = (0.0, 0.0, 0.0)
ob_sphere.lineart.crease_threshold = 0.0

# ---- collection membership
col_collection.objects.link(ob_sphere)

# ---- scene / render settings (as saved in the file)
scene.frame_start = 1; scene.frame_end = 250; scene.frame_set(1)
scene.render.engine = 'BLENDER_EEVEE_NEXT'
scene.cycles.use_denoising = False
scene.cycles.samples = 128
scene.cycles.sampling_pattern = 'TABULATED_SOBOL'
scene.cycles.use_adaptive_sampling = False
scene.cycles.use_light_tree = False
scene.view_settings.view_transform = 'Filmic'
bpy.context.view_layer.update()

# ---- added for rendering (the .blend has no active camera and no usable light): camera, sun
cam_auto = bpy.data.cameras.new('AutoCamera')
cam_auto.lens = 50.0
cam_auto.sensor_width = 36.0
cam_auto.clip_end = 2157.22
ob_auto_camera = bpy.data.objects.new('AutoCamera', cam_auto)
scene.collection.objects.link(ob_auto_camera)
ob_auto_camera.location = (100.777, -147.503, 98.3351)
ob_auto_camera.rotation_euler = (1.09748, -7.21219e-08, 0.694738)
scene.camera = ob_auto_camera
light_auto_sun = bpy.data.lights.new('AutoSun', 'SUN')
light_auto_sun.energy = 3.0
light_auto_sun.angle = 0.0523599
ob_auto_sun = bpy.data.objects.new('AutoSun', light_auto_sun)
scene.collection.objects.link(ob_auto_sun)
ob_auto_sun.rotation_euler = (0.872665, 0.174533, 0.523599)
bpy.context.view_layer.update()
